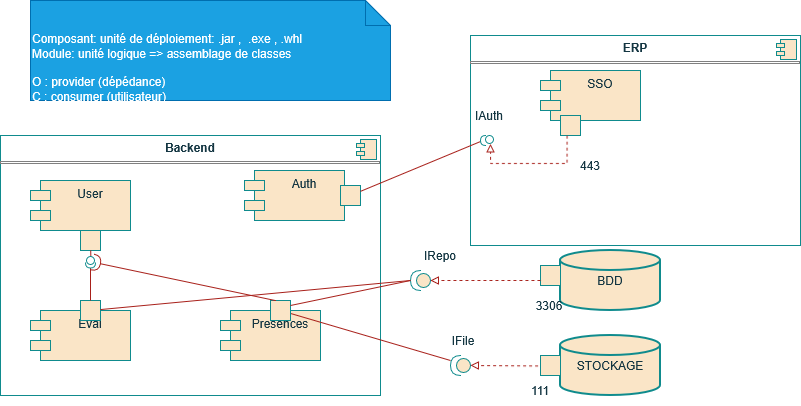

The diagram above was exported from draw.io. Its source (the exported page's mxGraphModel, read from the mxfile embedded in the PNG):
<mxGraphModel dx="1016" dy="568" grid="1" gridSize="10" guides="1" tooltips="1" connect="1" arrows="1" fold="1" page="1" pageScale="1" pageWidth="827" pageHeight="1169" math="0" shadow="0">
  <root>
    <mxCell id="0" />
    <mxCell id="1" parent="0" />
    <mxCell id="aS6EwgOL7_oypJxoqZZ--1" parent="1" style="shape=module;align=left;spacingLeft=20;align=center;verticalAlign=top;whiteSpace=wrap;html=1;labelBackgroundColor=none;fillColor=#FAE5C7;strokeColor=#0F8B8D;fontColor=#143642;" value="Auth" vertex="1">
      <mxGeometry height="50" width="100" x="364" y="280" as="geometry" />
    </mxCell>
    <mxCell id="aS6EwgOL7_oypJxoqZZ--4" parent="1" style="align=left;overflow=fill;html=1;dropTarget=0;whiteSpace=wrap;fillColor=none;labelBackgroundColor=none;strokeColor=#0F8B8D;fontColor=#143642;" value="&lt;p style=&quot;margin:0px;margin-top:6px;text-align:center;&quot;&gt;&lt;b&gt;Backend&lt;/b&gt;&lt;/p&gt;&lt;hr size=&quot;1&quot; style=&quot;border-style:solid;&quot;&gt;&lt;p style=&quot;margin:0px;margin-left:8px;&quot;&gt;&lt;br&gt;&lt;/p&gt;" vertex="1">
      <mxGeometry height="260" width="380" x="120" y="245" as="geometry" />
    </mxCell>
    <mxCell id="aS6EwgOL7_oypJxoqZZ--5" parent="aS6EwgOL7_oypJxoqZZ--4" style="shape=component;jettyWidth=8;jettyHeight=4;labelBackgroundColor=none;fillColor=#FAE5C7;strokeColor=#0F8B8D;fontColor=#143642;" value="" vertex="1">
      <mxGeometry height="20" relative="1" width="20" x="1" as="geometry">
        <mxPoint x="-24" y="4" as="offset" />
      </mxGeometry>
    </mxCell>
    <mxCell id="aS6EwgOL7_oypJxoqZZ--6" parent="1" style="align=left;overflow=fill;html=1;dropTarget=0;whiteSpace=wrap;fillColor=none;labelBackgroundColor=none;strokeColor=#0F8B8D;fontColor=#143642;" value="&lt;p style=&quot;margin:0px;margin-top:6px;text-align:center;&quot;&gt;&lt;b&gt;ERP&lt;/b&gt;&lt;/p&gt;&lt;hr size=&quot;1&quot; style=&quot;border-style:solid;&quot;&gt;&lt;p style=&quot;margin:0px;margin-left:8px;&quot;&gt;&lt;br&gt;&lt;/p&gt;" vertex="1">
      <mxGeometry height="210" width="330" x="590" y="145" as="geometry" />
    </mxCell>
    <mxCell id="aS6EwgOL7_oypJxoqZZ--7" parent="aS6EwgOL7_oypJxoqZZ--6" style="shape=component;jettyWidth=8;jettyHeight=4;labelBackgroundColor=none;fillColor=#FAE5C7;strokeColor=#0F8B8D;fontColor=#143642;" value="" vertex="1">
      <mxGeometry height="20" relative="1" width="20" x="1" as="geometry">
        <mxPoint x="-24" y="4" as="offset" />
      </mxGeometry>
    </mxCell>
    <mxCell id="aS6EwgOL7_oypJxoqZZ--8" parent="1" style="strokeWidth=2;html=1;shape=mxgraph.flowchart.database;whiteSpace=wrap;labelBackgroundColor=none;fillColor=#FAE5C7;strokeColor=#0F8B8D;fontColor=#143642;" value="BDD" vertex="1">
      <mxGeometry height="60" width="100" x="680" y="360" as="geometry" />
    </mxCell>
    <mxCell id="aS6EwgOL7_oypJxoqZZ--9" parent="1" style="strokeWidth=2;html=1;shape=mxgraph.flowchart.database;whiteSpace=wrap;labelBackgroundColor=none;fillColor=#FAE5C7;strokeColor=#0F8B8D;fontColor=#143642;" value="STOCKAGE" vertex="1">
      <mxGeometry height="60" width="100" x="680" y="445" as="geometry" />
    </mxCell>
    <mxCell id="aS6EwgOL7_oypJxoqZZ--10" parent="1" style="shape=module;align=left;spacingLeft=20;align=center;verticalAlign=top;whiteSpace=wrap;html=1;labelBackgroundColor=none;fillColor=#FAE5C7;strokeColor=#0F8B8D;fontColor=#143642;" value="Presences" vertex="1">
      <mxGeometry height="50" width="100" x="340" y="420" as="geometry" />
    </mxCell>
    <mxCell id="aS6EwgOL7_oypJxoqZZ--12" parent="1" style="shape=module;align=left;spacingLeft=20;align=center;verticalAlign=top;whiteSpace=wrap;html=1;labelBackgroundColor=none;fillColor=#FAE5C7;strokeColor=#0F8B8D;fontColor=#143642;" value="Eval" vertex="1">
      <mxGeometry height="50" width="100" x="150" y="420" as="geometry" />
    </mxCell>
    <mxCell id="aS6EwgOL7_oypJxoqZZ--13" parent="1" style="shape=module;align=left;spacingLeft=20;align=center;verticalAlign=top;whiteSpace=wrap;html=1;labelBackgroundColor=none;fillColor=#FAE5C7;strokeColor=#0F8B8D;fontColor=#143642;" value="SSO" vertex="1">
      <mxGeometry height="50" width="100" x="660" y="180" as="geometry" />
    </mxCell>
    <mxCell id="aS6EwgOL7_oypJxoqZZ--14" parent="1" style="shape=module;align=left;spacingLeft=20;align=center;verticalAlign=top;whiteSpace=wrap;html=1;labelBackgroundColor=none;fillColor=#FAE5C7;strokeColor=#0F8B8D;fontColor=#143642;" value="User" vertex="1">
      <mxGeometry height="50" width="100" x="150" y="290" as="geometry" />
    </mxCell>
    <mxCell id="aS6EwgOL7_oypJxoqZZ--15" parent="1" style="html=1;rounded=0;labelBackgroundColor=none;fillColor=#FAE5C7;strokeColor=#0F8B8D;fontColor=#143642;" value="" vertex="1">
      <mxGeometry height="20" width="20" x="200" y="340" as="geometry" />
    </mxCell>
    <mxCell id="aS6EwgOL7_oypJxoqZZ--16" edge="1" parent="1" source="aS6EwgOL7_oypJxoqZZ--15" style="endArrow=none;html=1;rounded=0;align=center;verticalAlign=top;endFill=0;labelBackgroundColor=none;endSize=2;strokeColor=#A8201A;fontColor=default;" target="aS6EwgOL7_oypJxoqZZ--17" value="">
      <mxGeometry relative="1" as="geometry" />
    </mxCell>
    <mxCell id="aS6EwgOL7_oypJxoqZZ--17" parent="1" style="ellipse;html=1;fontSize=11;align=center;fillColor=none;points=[];aspect=fixed;resizable=0;verticalAlign=bottom;labelPosition=center;verticalLabelPosition=top;flipH=1;labelBackgroundColor=none;strokeColor=#0F8B8D;fontColor=#143642;" value="" vertex="1">
      <mxGeometry height="8" width="8" x="206" y="366" as="geometry" />
    </mxCell>
    <mxCell id="aS6EwgOL7_oypJxoqZZ--18" parent="1" style="html=1;rounded=0;labelBackgroundColor=none;fillColor=#FAE5C7;strokeColor=#0F8B8D;fontColor=#143642;" value="" vertex="1">
      <mxGeometry height="20" width="20" x="200" y="410" as="geometry" />
    </mxCell>
    <mxCell id="aS6EwgOL7_oypJxoqZZ--19" edge="1" parent="1" source="aS6EwgOL7_oypJxoqZZ--18" style="endArrow=none;html=1;rounded=0;align=center;verticalAlign=top;endFill=0;labelBackgroundColor=none;endSize=2;strokeColor=#A8201A;fontColor=default;" target="aS6EwgOL7_oypJxoqZZ--20" value="">
      <mxGeometry relative="1" as="geometry" />
    </mxCell>
    <mxCell id="aS6EwgOL7_oypJxoqZZ--20" parent="1" style="shape=requiredInterface;html=1;fontSize=11;align=center;fillColor=none;points=[];aspect=fixed;resizable=0;verticalAlign=bottom;labelPosition=center;verticalLabelPosition=top;flipH=1;rotation=-90;labelBackgroundColor=none;strokeColor=#0F8B8D;fontColor=#143642;" value="" vertex="1">
      <mxGeometry height="10" width="5" x="207.5" y="370" as="geometry" />
    </mxCell>
    <mxCell id="aS6EwgOL7_oypJxoqZZ--45" edge="1" parent="1" source="aS6EwgOL7_oypJxoqZZ--21" style="rounded=0;orthogonalLoop=1;jettySize=auto;html=1;endArrow=none;endFill=0;labelBackgroundColor=none;strokeColor=#A8201A;fontColor=default;">
      <mxGeometry relative="1" as="geometry">
        <mxPoint x="570" y="470" as="targetPoint" />
      </mxGeometry>
    </mxCell>
    <mxCell id="aS6EwgOL7_oypJxoqZZ--21" parent="1" style="html=1;rounded=0;labelBackgroundColor=none;fillColor=#FAE5C7;strokeColor=#0F8B8D;fontColor=#143642;" value="" vertex="1">
      <mxGeometry height="20" width="20" x="390" y="410" as="geometry" />
    </mxCell>
    <mxCell id="aS6EwgOL7_oypJxoqZZ--22" edge="1" parent="1" source="aS6EwgOL7_oypJxoqZZ--21" style="rounded=0;orthogonalLoop=1;jettySize=auto;html=1;endArrow=halfCircle;endFill=0;endSize=6;strokeWidth=1;sketch=0;fontSize=12;curved=1;exitX=0.25;exitY=0;exitDx=0;exitDy=0;entryX=0.217;entryY=0.693;entryDx=0;entryDy=0;entryPerimeter=0;labelBackgroundColor=none;strokeColor=#A8201A;fontColor=default;" target="aS6EwgOL7_oypJxoqZZ--17" value="">
      <mxGeometry relative="1" as="geometry">
        <mxPoint x="355" y="385" as="sourcePoint" />
      </mxGeometry>
    </mxCell>
    <mxCell id="aS6EwgOL7_oypJxoqZZ--23" parent="1" style="ellipse;whiteSpace=wrap;html=1;align=center;aspect=fixed;fillColor=none;strokeColor=none;resizable=0;perimeter=centerPerimeter;rotatable=0;allowArrows=0;points=[];outlineConnect=1;labelBackgroundColor=none;fontColor=#143642;" value="" vertex="1">
      <mxGeometry height="10" width="10" x="330" y="380" as="geometry" />
    </mxCell>
    <mxCell id="aS6EwgOL7_oypJxoqZZ--24" parent="1" style="html=1;rounded=0;labelBackgroundColor=none;fillColor=#FAE5C7;strokeColor=#0F8B8D;fontColor=#143642;" value="" vertex="1">
      <mxGeometry height="20" width="20" x="680" y="225" as="geometry" />
    </mxCell>
    <mxCell id="aS6EwgOL7_oypJxoqZZ--26" parent="1" style="ellipse;html=1;fontSize=11;align=center;fillColor=none;points=[];aspect=fixed;resizable=0;verticalAlign=bottom;labelPosition=center;verticalLabelPosition=top;flipH=1;labelBackgroundColor=none;strokeColor=#0F8B8D;fontColor=#143642;" value="" vertex="1">
      <mxGeometry height="8" width="8" x="605" y="245" as="geometry" />
    </mxCell>
    <mxCell id="aS6EwgOL7_oypJxoqZZ--27" parent="1" style="html=1;rounded=0;labelBackgroundColor=none;fillColor=#FAE5C7;strokeColor=#0F8B8D;fontColor=#143642;" value="" vertex="1">
      <mxGeometry height="20" width="20" x="460" y="295" as="geometry" />
    </mxCell>
    <mxCell id="aS6EwgOL7_oypJxoqZZ--28" edge="1" parent="1" source="aS6EwgOL7_oypJxoqZZ--27" style="endArrow=none;html=1;rounded=0;align=center;verticalAlign=top;endFill=0;labelBackgroundColor=none;endSize=2;strokeColor=#A8201A;fontColor=default;" target="aS6EwgOL7_oypJxoqZZ--29" value="">
      <mxGeometry relative="1" as="geometry" />
    </mxCell>
    <mxCell id="aS6EwgOL7_oypJxoqZZ--29" parent="1" style="shape=requiredInterface;html=1;fontSize=11;align=center;fillColor=none;points=[];aspect=fixed;resizable=0;verticalAlign=bottom;labelPosition=center;verticalLabelPosition=top;flipH=1;labelBackgroundColor=none;strokeColor=#0F8B8D;fontColor=#143642;" value="" vertex="1">
      <mxGeometry height="10" width="5" x="600" y="245" as="geometry" />
    </mxCell>
    <mxCell id="aS6EwgOL7_oypJxoqZZ--30" parent="1" style="text;html=1;whiteSpace=wrap;strokeColor=none;fillColor=none;align=center;verticalAlign=middle;rounded=0;labelBackgroundColor=none;fontColor=#143642;" value="IAuth" vertex="1">
      <mxGeometry height="30" width="60" x="579" y="210" as="geometry" />
    </mxCell>
    <mxCell id="aS6EwgOL7_oypJxoqZZ--31" parent="1" style="text;html=1;whiteSpace=wrap;strokeColor=none;fillColor=none;align=center;verticalAlign=middle;rounded=0;labelBackgroundColor=none;fontColor=#143642;" value="443" vertex="1">
      <mxGeometry height="30" width="60" x="680" y="260" as="geometry" />
    </mxCell>
    <mxCell id="aS6EwgOL7_oypJxoqZZ--32" edge="1" parent="1" source="aS6EwgOL7_oypJxoqZZ--24" style="html=1;labelBackgroundColor=none;jettySize=auto;orthogonalLoop=1;fontSize=14;rounded=0;jumpStyle=gap;edgeStyle=orthogonalEdgeStyle;startArrow=none;endArrow=block;endFill=0;dashed=1;strokeWidth=1;entryX=0.368;entryY=1.047;entryDx=0;entryDy=0;entryPerimeter=0;exitX=0.331;exitY=1.008;exitDx=0;exitDy=0;exitPerimeter=0;strokeColor=#A8201A;fontColor=default;" target="aS6EwgOL7_oypJxoqZZ--26" value="">
      <mxGeometry height="48" relative="1" width="48" as="geometry">
        <mxPoint x="620" y="278" as="sourcePoint" />
        <mxPoint x="668" y="230" as="targetPoint" />
      </mxGeometry>
    </mxCell>
    <mxCell id="aS6EwgOL7_oypJxoqZZ--33" parent="1" style="shape=providedRequiredInterface;html=1;verticalLabelPosition=bottom;sketch=0;rotation=-180;labelBackgroundColor=none;fillColor=#FAE5C7;strokeColor=#0F8B8D;fontColor=#143642;" value="" vertex="1">
      <mxGeometry height="20" width="20" x="530" y="380" as="geometry" />
    </mxCell>
    <mxCell id="aS6EwgOL7_oypJxoqZZ--35" parent="1" style="html=1;rounded=0;labelBackgroundColor=none;fillColor=#FAE5C7;strokeColor=#0F8B8D;fontColor=#143642;" value="" vertex="1">
      <mxGeometry height="20" width="20" x="660" y="375" as="geometry" />
    </mxCell>
    <mxCell id="aS6EwgOL7_oypJxoqZZ--36" parent="1" style="text;html=1;whiteSpace=wrap;strokeColor=none;fillColor=none;align=center;verticalAlign=middle;rounded=0;labelBackgroundColor=none;fontColor=#143642;" value="3306" vertex="1">
      <mxGeometry height="30" width="60" x="639" y="400" as="geometry" />
    </mxCell>
    <mxCell id="aS6EwgOL7_oypJxoqZZ--37" parent="1" style="html=1;rounded=0;labelBackgroundColor=none;fillColor=#FAE5C7;strokeColor=#0F8B8D;fontColor=#143642;" value="" vertex="1">
      <mxGeometry height="20" width="20" x="660" y="465" as="geometry" />
    </mxCell>
    <mxCell id="aS6EwgOL7_oypJxoqZZ--39" parent="1" style="text;html=1;whiteSpace=wrap;strokeColor=none;fillColor=none;align=center;verticalAlign=middle;rounded=0;labelBackgroundColor=none;fontColor=#143642;" value="111" vertex="1">
      <mxGeometry height="30" width="60" x="630" y="485" as="geometry" />
    </mxCell>
    <mxCell id="aS6EwgOL7_oypJxoqZZ--40" edge="1" parent="1" source="aS6EwgOL7_oypJxoqZZ--35" style="html=1;labelBackgroundColor=none;jettySize=auto;orthogonalLoop=1;fontSize=14;rounded=0;jumpStyle=gap;edgeStyle=orthogonalEdgeStyle;startArrow=none;endArrow=block;endFill=0;dashed=1;strokeWidth=1;exitX=0;exitY=0.75;exitDx=0;exitDy=0;strokeColor=#A8201A;fontColor=default;" value="">
      <mxGeometry height="48" relative="1" width="48" as="geometry">
        <mxPoint x="450" y="358" as="sourcePoint" />
        <mxPoint x="550" y="390" as="targetPoint" />
      </mxGeometry>
    </mxCell>
    <mxCell id="aS6EwgOL7_oypJxoqZZ--42" parent="1" style="text;html=1;whiteSpace=wrap;strokeColor=none;fillColor=none;align=center;verticalAlign=middle;rounded=0;labelBackgroundColor=none;fontColor=#143642;" value="IRepo" vertex="1">
      <mxGeometry height="30" width="60" x="530" y="350" as="geometry" />
    </mxCell>
    <mxCell id="aS6EwgOL7_oypJxoqZZ--43" edge="1" parent="1" source="aS6EwgOL7_oypJxoqZZ--21" style="rounded=0;orthogonalLoop=1;jettySize=auto;html=1;entryX=1;entryY=0.5;entryDx=0;entryDy=0;entryPerimeter=0;endArrow=none;endFill=0;exitX=1;exitY=0.25;exitDx=0;exitDy=0;labelBackgroundColor=none;strokeColor=#A8201A;fontColor=default;" target="aS6EwgOL7_oypJxoqZZ--33">
      <mxGeometry relative="1" as="geometry" />
    </mxCell>
    <mxCell id="aS6EwgOL7_oypJxoqZZ--44" edge="1" parent="1" source="aS6EwgOL7_oypJxoqZZ--18" style="rounded=0;orthogonalLoop=1;jettySize=auto;html=1;entryX=1;entryY=0.5;entryDx=0;entryDy=0;entryPerimeter=0;endArrow=none;endFill=0;labelBackgroundColor=none;strokeColor=#A8201A;fontColor=default;" target="aS6EwgOL7_oypJxoqZZ--33">
      <mxGeometry relative="1" as="geometry" />
    </mxCell>
    <mxCell id="aS6EwgOL7_oypJxoqZZ--46" parent="1" style="shape=providedRequiredInterface;html=1;verticalLabelPosition=bottom;sketch=0;rotation=-180;labelBackgroundColor=none;fillColor=#FAE5C7;strokeColor=#0F8B8D;fontColor=#143642;" value="" vertex="1">
      <mxGeometry height="20" width="20" x="570" y="465" as="geometry" />
    </mxCell>
    <mxCell id="aS6EwgOL7_oypJxoqZZ--47" edge="1" parent="1" source="aS6EwgOL7_oypJxoqZZ--37" style="html=1;labelBackgroundColor=none;jettySize=auto;orthogonalLoop=1;fontSize=14;rounded=0;jumpStyle=gap;edgeStyle=orthogonalEdgeStyle;startArrow=none;endArrow=block;endFill=0;dashed=1;strokeWidth=1;exitX=-0.119;exitY=0.526;exitDx=0;exitDy=0;entryX=0;entryY=0.5;entryDx=0;entryDy=0;entryPerimeter=0;exitPerimeter=0;strokeColor=#A8201A;fontColor=default;" target="aS6EwgOL7_oypJxoqZZ--46" value="">
      <mxGeometry height="48" relative="1" width="48" as="geometry">
        <mxPoint x="710" y="390" as="sourcePoint" />
        <mxPoint x="600" y="390" as="targetPoint" />
      </mxGeometry>
    </mxCell>
    <mxCell id="aS6EwgOL7_oypJxoqZZ--48" parent="1" style="text;html=1;whiteSpace=wrap;strokeColor=none;fillColor=none;align=center;verticalAlign=middle;rounded=0;labelBackgroundColor=none;fontColor=#143642;" value="IFile" vertex="1">
      <mxGeometry height="30" width="60" x="553" y="435" as="geometry" />
    </mxCell>
    <mxCell id="aS6EwgOL7_oypJxoqZZ--49" parent="1" style="shape=note2;boundedLbl=1;whiteSpace=wrap;html=1;size=25;verticalAlign=top;align=left;strokeColor=#006EAF;fontColor=#ffffff;fillColor=#1ba1e2;" value="&lt;div&gt;Composant: unité de déploiement: .jar ,&amp;nbsp; .exe , .whl&lt;/div&gt;&lt;div&gt;Module: unité logique =&amp;gt; assemblage de classes&lt;/div&gt;&lt;div&gt;&lt;br&gt;&lt;/div&gt;&lt;div&gt;O : provider (dépédance)&lt;/div&gt;&lt;div&gt;C : consumer (utilisateur)&lt;/div&gt;" vertex="1">
      <mxGeometry height="100" width="360" x="150" y="110" as="geometry" />
    </mxCell>
  </root>
</mxGraphModel>